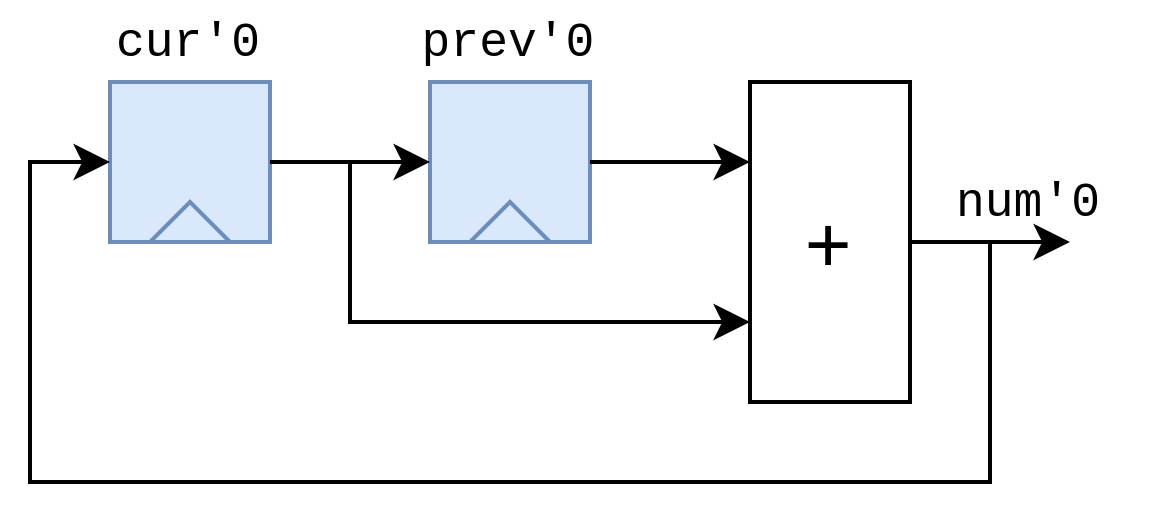

The diagram above was exported from draw.io. Its source (the exported page's mxGraphModel, read from the mxfile embedded in the PNG):
<mxGraphModel dx="575" dy="387" grid="1" gridSize="10" guides="1" tooltips="1" connect="1" arrows="1" fold="1" page="1" pageScale="1" pageWidth="827" pageHeight="1169" math="0" shadow="0">
  <root>
    <mxCell id="0" />
    <mxCell id="1" parent="0" />
    <mxCell id="rRlUyba23XWIzSgsY9la-3" value="" style="group;fillColor=#dae8fc;strokeColor=#6c8ebf;" parent="1" vertex="1" connectable="0">
      <mxGeometry x="200" y="600" width="40" height="40" as="geometry" />
    </mxCell>
    <mxCell id="rRlUyba23XWIzSgsY9la-1" value="" style="rounded=0;whiteSpace=wrap;html=1;fillColor=#dae8fc;strokeColor=#6c8ebf;" parent="rRlUyba23XWIzSgsY9la-3" vertex="1">
      <mxGeometry width="40" height="40" as="geometry" />
    </mxCell>
    <mxCell id="rRlUyba23XWIzSgsY9la-2" value="" style="triangle;whiteSpace=wrap;html=1;rotation=-90;fillColor=#dae8fc;strokeColor=#6c8ebf;" parent="rRlUyba23XWIzSgsY9la-3" vertex="1">
      <mxGeometry x="15" y="25" width="10" height="20" as="geometry" />
    </mxCell>
    <mxCell id="9nTga1X9YvGk3LpQH6t9-1" value="" style="group;fillColor=#dae8fc;strokeColor=#6c8ebf;" vertex="1" connectable="0" parent="1">
      <mxGeometry x="280" y="600" width="40" height="40" as="geometry" />
    </mxCell>
    <mxCell id="9nTga1X9YvGk3LpQH6t9-2" value="" style="rounded=0;whiteSpace=wrap;html=1;fillColor=#dae8fc;strokeColor=#6c8ebf;" vertex="1" parent="9nTga1X9YvGk3LpQH6t9-1">
      <mxGeometry width="40" height="40" as="geometry" />
    </mxCell>
    <mxCell id="9nTga1X9YvGk3LpQH6t9-3" value="" style="triangle;whiteSpace=wrap;html=1;rotation=-90;fillColor=#dae8fc;strokeColor=#6c8ebf;" vertex="1" parent="9nTga1X9YvGk3LpQH6t9-1">
      <mxGeometry x="15" y="25" width="10" height="20" as="geometry" />
    </mxCell>
    <mxCell id="9nTga1X9YvGk3LpQH6t9-4" value="" style="endArrow=classic;html=1;rounded=0;exitX=1;exitY=0.5;exitDx=0;exitDy=0;entryX=0;entryY=0.5;entryDx=0;entryDy=0;" edge="1" parent="1" source="rRlUyba23XWIzSgsY9la-1" target="9nTga1X9YvGk3LpQH6t9-2">
      <mxGeometry width="50" height="50" relative="1" as="geometry">
        <mxPoint x="300" y="680" as="sourcePoint" />
        <mxPoint x="350" y="630" as="targetPoint" />
      </mxGeometry>
    </mxCell>
    <mxCell id="9nTga1X9YvGk3LpQH6t9-6" value="+" style="rounded=0;whiteSpace=wrap;html=1;fontSize=20;" vertex="1" parent="1">
      <mxGeometry x="360" y="600" width="40" height="80" as="geometry" />
    </mxCell>
    <mxCell id="9nTga1X9YvGk3LpQH6t9-7" value="" style="endArrow=classic;html=1;rounded=0;exitX=1;exitY=0.5;exitDx=0;exitDy=0;entryX=0;entryY=0.5;entryDx=0;entryDy=0;" edge="1" parent="1">
      <mxGeometry width="50" height="50" relative="1" as="geometry">
        <mxPoint x="320" y="620" as="sourcePoint" />
        <mxPoint x="360" y="620" as="targetPoint" />
      </mxGeometry>
    </mxCell>
    <mxCell id="9nTga1X9YvGk3LpQH6t9-8" value="" style="endArrow=classic;html=1;rounded=0;entryX=0;entryY=0.5;entryDx=0;entryDy=0;" edge="1" parent="1">
      <mxGeometry width="50" height="50" relative="1" as="geometry">
        <mxPoint x="260" y="620" as="sourcePoint" />
        <mxPoint x="360" y="660" as="targetPoint" />
        <Array as="points">
          <mxPoint x="260" y="660" />
        </Array>
      </mxGeometry>
    </mxCell>
    <mxCell id="9nTga1X9YvGk3LpQH6t9-9" value="" style="endArrow=classic;html=1;rounded=0;exitX=1;exitY=0.5;exitDx=0;exitDy=0;entryX=0;entryY=0.5;entryDx=0;entryDy=0;" edge="1" parent="1" source="9nTga1X9YvGk3LpQH6t9-6" target="rRlUyba23XWIzSgsY9la-1">
      <mxGeometry width="50" height="50" relative="1" as="geometry">
        <mxPoint x="330" y="630" as="sourcePoint" />
        <mxPoint x="370" y="630" as="targetPoint" />
        <Array as="points">
          <mxPoint x="420" y="640" />
          <mxPoint x="420" y="700" />
          <mxPoint x="180" y="700" />
          <mxPoint x="180" y="620" />
        </Array>
      </mxGeometry>
    </mxCell>
    <mxCell id="9nTga1X9YvGk3LpQH6t9-10" value="&lt;font face=&quot;Courier New&quot;&gt;cur'0&lt;/font&gt;" style="text;html=1;strokeColor=none;fillColor=none;align=center;verticalAlign=middle;whiteSpace=wrap;rounded=0;" vertex="1" parent="1">
      <mxGeometry x="190" y="580" width="60" height="20" as="geometry" />
    </mxCell>
    <mxCell id="9nTga1X9YvGk3LpQH6t9-11" value="&lt;font face=&quot;Courier New&quot;&gt;prev'0&lt;/font&gt;" style="text;html=1;strokeColor=none;fillColor=none;align=center;verticalAlign=middle;whiteSpace=wrap;rounded=0;" vertex="1" parent="1">
      <mxGeometry x="270" y="580" width="60" height="20" as="geometry" />
    </mxCell>
    <mxCell id="9nTga1X9YvGk3LpQH6t9-12" value="&lt;font face=&quot;Courier New&quot;&gt;num'0&lt;/font&gt;" style="text;html=1;strokeColor=none;fillColor=none;align=center;verticalAlign=middle;whiteSpace=wrap;rounded=0;" vertex="1" parent="1">
      <mxGeometry x="400" y="620" width="60" height="20" as="geometry" />
    </mxCell>
    <mxCell id="9nTga1X9YvGk3LpQH6t9-13" value="" style="endArrow=classic;html=1;rounded=0;exitX=1;exitY=0.5;exitDx=0;exitDy=0;entryX=0;entryY=0.5;entryDx=0;entryDy=0;" edge="1" parent="1">
      <mxGeometry width="50" height="50" relative="1" as="geometry">
        <mxPoint x="400" y="640" as="sourcePoint" />
        <mxPoint x="440" y="640" as="targetPoint" />
      </mxGeometry>
    </mxCell>
  </root>
</mxGraphModel>